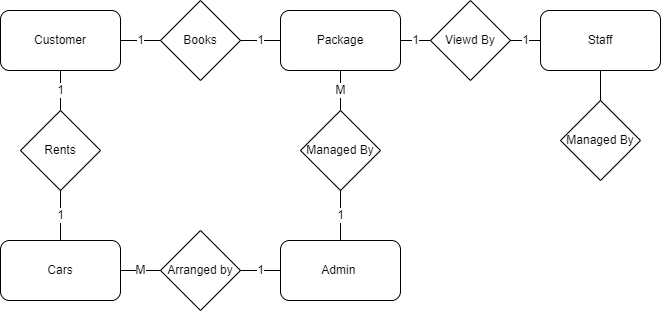

The diagram above was exported from draw.io. Its source (the exported page's mxGraphModel, read from the mxfile embedded in the PNG):
<mxGraphModel dx="978" dy="640" grid="1" gridSize="10" guides="1" tooltips="1" connect="1" arrows="1" fold="1" page="1" pageScale="1" pageWidth="850" pageHeight="1100" math="0" shadow="0" extFonts="Permanent Marker^https://fonts.googleapis.com/css?family=Permanent+Marker">
  <root>
    <mxCell id="0" />
    <mxCell id="1" parent="0" />
    <mxCell id="cx5wdreSYqKNEYxJQckB-1" value="Customer" style="rounded=1;whiteSpace=wrap;html=1;" parent="1" vertex="1">
      <mxGeometry x="70" y="90" width="120" height="60" as="geometry" />
    </mxCell>
    <mxCell id="cx5wdreSYqKNEYxJQckB-2" value="Staff" style="rounded=1;whiteSpace=wrap;html=1;" parent="1" vertex="1">
      <mxGeometry x="610" y="90" width="120" height="60" as="geometry" />
    </mxCell>
    <mxCell id="cx5wdreSYqKNEYxJQckB-3" value="Cars" style="rounded=1;whiteSpace=wrap;html=1;" parent="1" vertex="1">
      <mxGeometry x="70" y="320" width="120" height="60" as="geometry" />
    </mxCell>
    <mxCell id="cx5wdreSYqKNEYxJQckB-4" value="Admin&amp;nbsp;" style="rounded=1;whiteSpace=wrap;html=1;" parent="1" vertex="1">
      <mxGeometry x="350" y="320" width="120" height="60" as="geometry" />
    </mxCell>
    <mxCell id="cx5wdreSYqKNEYxJQckB-5" value="Package" style="rounded=1;whiteSpace=wrap;html=1;" parent="1" vertex="1">
      <mxGeometry x="350" y="90" width="120" height="60" as="geometry" />
    </mxCell>
    <mxCell id="cx5wdreSYqKNEYxJQckB-7" value="Books" style="rhombus;whiteSpace=wrap;html=1;" parent="1" vertex="1">
      <mxGeometry x="230" y="80" width="80" height="80" as="geometry" />
    </mxCell>
    <mxCell id="cx5wdreSYqKNEYxJQckB-8" value="Viewd By" style="rhombus;whiteSpace=wrap;html=1;" parent="1" vertex="1">
      <mxGeometry x="500" y="80" width="80" height="80" as="geometry" />
    </mxCell>
    <mxCell id="cx5wdreSYqKNEYxJQckB-9" value="Managed By" style="rhombus;whiteSpace=wrap;html=1;" parent="1" vertex="1">
      <mxGeometry x="630" y="180" width="80" height="80" as="geometry" />
    </mxCell>
    <mxCell id="cx5wdreSYqKNEYxJQckB-11" value="Managed By" style="rhombus;whiteSpace=wrap;html=1;" parent="1" vertex="1">
      <mxGeometry x="370" y="190" width="80" height="80" as="geometry" />
    </mxCell>
    <mxCell id="cx5wdreSYqKNEYxJQckB-12" value="Rents" style="rhombus;whiteSpace=wrap;html=1;" parent="1" vertex="1">
      <mxGeometry x="90" y="190" width="80" height="80" as="geometry" />
    </mxCell>
    <mxCell id="cx5wdreSYqKNEYxJQckB-13" value="Arranged by" style="rhombus;whiteSpace=wrap;html=1;" parent="1" vertex="1">
      <mxGeometry x="230" y="310" width="80" height="80" as="geometry" />
    </mxCell>
    <mxCell id="0H3Bi0m1GXgFoHMp32ZJ-2" value="1" style="endArrow=none;html=1;rounded=0;fontSize=12;startSize=8;endSize=8;curved=1;exitX=1;exitY=0.5;exitDx=0;exitDy=0;entryX=0;entryY=0.5;entryDx=0;entryDy=0;" edge="1" parent="1" source="cx5wdreSYqKNEYxJQckB-1" target="cx5wdreSYqKNEYxJQckB-7">
      <mxGeometry width="50" height="50" relative="1" as="geometry">
        <mxPoint x="260" y="280" as="sourcePoint" />
        <mxPoint x="310" y="230" as="targetPoint" />
      </mxGeometry>
    </mxCell>
    <mxCell id="0H3Bi0m1GXgFoHMp32ZJ-3" value="1" style="endArrow=none;html=1;rounded=0;fontSize=12;startSize=8;endSize=8;curved=1;exitX=1;exitY=0.5;exitDx=0;exitDy=0;entryX=0;entryY=0.5;entryDx=0;entryDy=0;" edge="1" parent="1" source="cx5wdreSYqKNEYxJQckB-7" target="cx5wdreSYqKNEYxJQckB-5">
      <mxGeometry width="50" height="50" relative="1" as="geometry">
        <mxPoint x="270" y="290" as="sourcePoint" />
        <mxPoint x="320" y="240" as="targetPoint" />
      </mxGeometry>
    </mxCell>
    <mxCell id="0H3Bi0m1GXgFoHMp32ZJ-4" value="1" style="endArrow=none;html=1;rounded=0;fontSize=12;startSize=8;endSize=8;curved=1;exitX=1;exitY=0.5;exitDx=0;exitDy=0;entryX=0;entryY=0.5;entryDx=0;entryDy=0;" edge="1" parent="1" source="cx5wdreSYqKNEYxJQckB-5" target="cx5wdreSYqKNEYxJQckB-8">
      <mxGeometry width="50" height="50" relative="1" as="geometry">
        <mxPoint x="280" y="300" as="sourcePoint" />
        <mxPoint x="330" y="250" as="targetPoint" />
      </mxGeometry>
    </mxCell>
    <mxCell id="0H3Bi0m1GXgFoHMp32ZJ-5" value="" style="endArrow=none;html=1;rounded=0;fontSize=12;startSize=8;endSize=8;curved=1;exitX=0.5;exitY=1;exitDx=0;exitDy=0;entryX=0.5;entryY=0;entryDx=0;entryDy=0;" edge="1" parent="1" source="cx5wdreSYqKNEYxJQckB-2" target="cx5wdreSYqKNEYxJQckB-9">
      <mxGeometry width="50" height="50" relative="1" as="geometry">
        <mxPoint x="290" y="310" as="sourcePoint" />
        <mxPoint x="340" y="260" as="targetPoint" />
      </mxGeometry>
    </mxCell>
    <mxCell id="0H3Bi0m1GXgFoHMp32ZJ-7" value="1" style="endArrow=none;html=1;rounded=0;fontSize=12;startSize=8;endSize=8;curved=1;exitX=0.5;exitY=1;exitDx=0;exitDy=0;entryX=0.5;entryY=0;entryDx=0;entryDy=0;" edge="1" parent="1" source="cx5wdreSYqKNEYxJQckB-1" target="cx5wdreSYqKNEYxJQckB-12">
      <mxGeometry width="50" height="50" relative="1" as="geometry">
        <mxPoint x="310" y="330" as="sourcePoint" />
        <mxPoint x="130" y="180" as="targetPoint" />
      </mxGeometry>
    </mxCell>
    <mxCell id="0H3Bi0m1GXgFoHMp32ZJ-8" value="1" style="endArrow=none;html=1;rounded=0;fontSize=12;startSize=8;endSize=8;curved=1;exitX=1;exitY=0.5;exitDx=0;exitDy=0;entryX=0;entryY=0.5;entryDx=0;entryDy=0;" edge="1" parent="1" source="cx5wdreSYqKNEYxJQckB-8" target="cx5wdreSYqKNEYxJQckB-2">
      <mxGeometry width="50" height="50" relative="1" as="geometry">
        <mxPoint x="290" y="310" as="sourcePoint" />
        <mxPoint x="340" y="260" as="targetPoint" />
      </mxGeometry>
    </mxCell>
    <mxCell id="0H3Bi0m1GXgFoHMp32ZJ-10" value="1" style="endArrow=none;html=1;rounded=0;fontSize=12;startSize=8;endSize=8;curved=1;exitX=0.5;exitY=1;exitDx=0;exitDy=0;entryX=0.5;entryY=0;entryDx=0;entryDy=0;" edge="1" parent="1" source="cx5wdreSYqKNEYxJQckB-12" target="cx5wdreSYqKNEYxJQckB-3">
      <mxGeometry width="50" height="50" relative="1" as="geometry">
        <mxPoint x="320" y="340" as="sourcePoint" />
        <mxPoint x="370" y="290" as="targetPoint" />
      </mxGeometry>
    </mxCell>
    <mxCell id="0H3Bi0m1GXgFoHMp32ZJ-11" value="M" style="endArrow=none;html=1;rounded=0;fontSize=12;startSize=8;endSize=8;curved=1;exitX=1;exitY=0.5;exitDx=0;exitDy=0;entryX=0;entryY=0.5;entryDx=0;entryDy=0;" edge="1" parent="1" source="cx5wdreSYqKNEYxJQckB-3" target="cx5wdreSYqKNEYxJQckB-13">
      <mxGeometry width="50" height="50" relative="1" as="geometry">
        <mxPoint x="330" y="350" as="sourcePoint" />
        <mxPoint x="380" y="300" as="targetPoint" />
      </mxGeometry>
    </mxCell>
    <mxCell id="0H3Bi0m1GXgFoHMp32ZJ-12" value="1" style="endArrow=none;html=1;rounded=0;fontSize=12;startSize=8;endSize=8;curved=1;exitX=1;exitY=0.5;exitDx=0;exitDy=0;entryX=0;entryY=0.5;entryDx=0;entryDy=0;" edge="1" parent="1" source="cx5wdreSYqKNEYxJQckB-13" target="cx5wdreSYqKNEYxJQckB-4">
      <mxGeometry width="50" height="50" relative="1" as="geometry">
        <mxPoint x="340" y="360" as="sourcePoint" />
        <mxPoint x="390" y="310" as="targetPoint" />
      </mxGeometry>
    </mxCell>
    <mxCell id="0H3Bi0m1GXgFoHMp32ZJ-14" value="M" style="endArrow=none;html=1;rounded=0;fontSize=12;startSize=8;endSize=8;curved=1;entryX=0.5;entryY=1;entryDx=0;entryDy=0;" edge="1" parent="1" target="cx5wdreSYqKNEYxJQckB-5">
      <mxGeometry width="50" height="50" relative="1" as="geometry">
        <mxPoint x="410" y="190" as="sourcePoint" />
        <mxPoint x="420" y="280" as="targetPoint" />
      </mxGeometry>
    </mxCell>
    <mxCell id="0H3Bi0m1GXgFoHMp32ZJ-16" value="1" style="endArrow=none;html=1;rounded=0;fontSize=12;startSize=8;endSize=8;curved=1;exitX=0.5;exitY=0;exitDx=0;exitDy=0;entryX=0.5;entryY=1;entryDx=0;entryDy=0;" edge="1" parent="1" source="cx5wdreSYqKNEYxJQckB-4" target="cx5wdreSYqKNEYxJQckB-11">
      <mxGeometry width="50" height="50" relative="1" as="geometry">
        <mxPoint x="370" y="280" as="sourcePoint" />
        <mxPoint x="400" y="230" as="targetPoint" />
      </mxGeometry>
    </mxCell>
  </root>
</mxGraphModel>